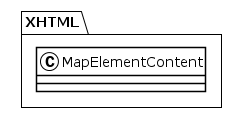

The diagram above was rendered by PlantUML. Its source (embedded in the PNG):
@startuml
!theme plain
package XHTML {
class MapElementContent {
}
}
@enduml